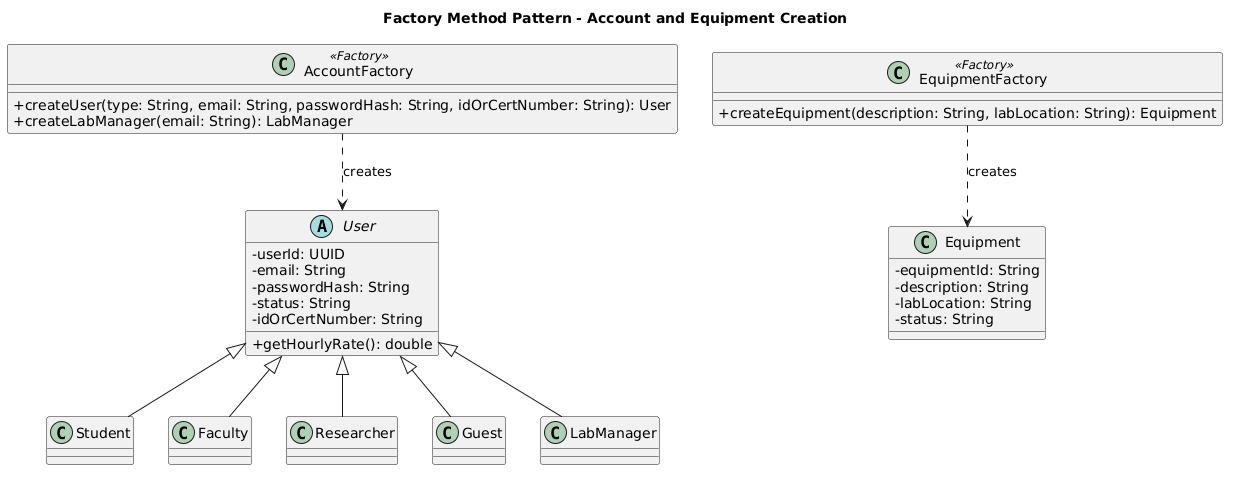

The diagram above was rendered by PlantUML. Its source (embedded in the PNG):
@startuml
title Factory Method Pattern - Account and Equipment Creation

skinparam classAttributeIconSize 0
skinparam shadowing false

abstract class User {
  - userId: UUID
  - email: String
  - passwordHash: String
  - status: String
  - idOrCertNumber: String
  + getHourlyRate(): double
}

class Student
class Faculty
class Researcher
class Guest
class LabManager

class Equipment {
  - equipmentId: String
  - description: String
  - labLocation: String
  - status: String
}

class AccountFactory <<Factory>> {
  + createUser(type: String, email: String, passwordHash: String, idOrCertNumber: String): User
  + createLabManager(email: String): LabManager
}

class EquipmentFactory <<Factory>> {
  + createEquipment(description: String, labLocation: String): Equipment
}

User <|-- Student
User <|-- Faculty
User <|-- Researcher
User <|-- Guest
User <|-- LabManager

AccountFactory ..> User : creates
EquipmentFactory ..> Equipment : creates
@enduml